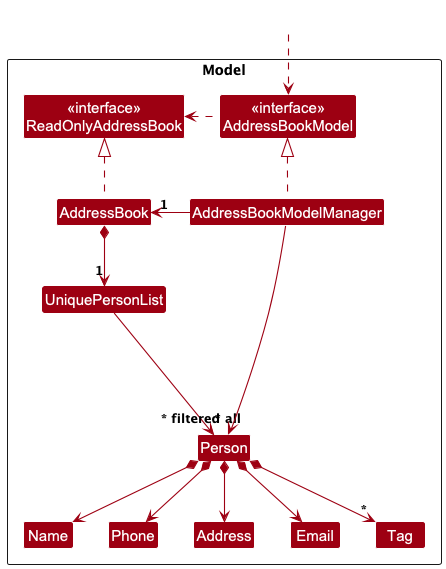

The diagram above was rendered by PlantUML. Its source (embedded in the PNG):
@startuml
!include style.puml
skinparam arrowThickness 1.1
skinparam arrowColor MODEL_COLOR
skinparam classBackgroundColor MODEL_COLOR

Package Model as ModelPackage <<Rectangle>>{
Class "<<interface>>\nReadOnlyAddressBook" as ReadOnlyAddressBook
Class "<<interface>>\nAddressBookModel" as Model
Class AddressBook
Class AddressBookModelManager

Class UniquePersonList
Class Person
Class Address
Class Email
Class Name
Class Phone
Class Tag

Class I #FFFFFF
}

Class HiddenOutside #FFFFFF
HiddenOutside ..> Model

AddressBook .up.|> ReadOnlyAddressBook

AddressBookModelManager .up.|> Model
Model .left.> ReadOnlyAddressBook
AddressBookModelManager -left-> "1" AddressBook

AddressBook *--> "1" UniquePersonList
UniquePersonList --> "~* all" Person
Person *--> Name
Person *--> Phone
Person *--> Email
Person *--> Address
Person *--> "*" Tag

Person -[hidden]up--> I
UniquePersonList -[hidden]right-> I

Name -[hidden]right-> Phone
Phone -[hidden]right-> Address
Address -[hidden]right-> Email

AddressBookModelManager --> "~* filtered" Person
@enduml